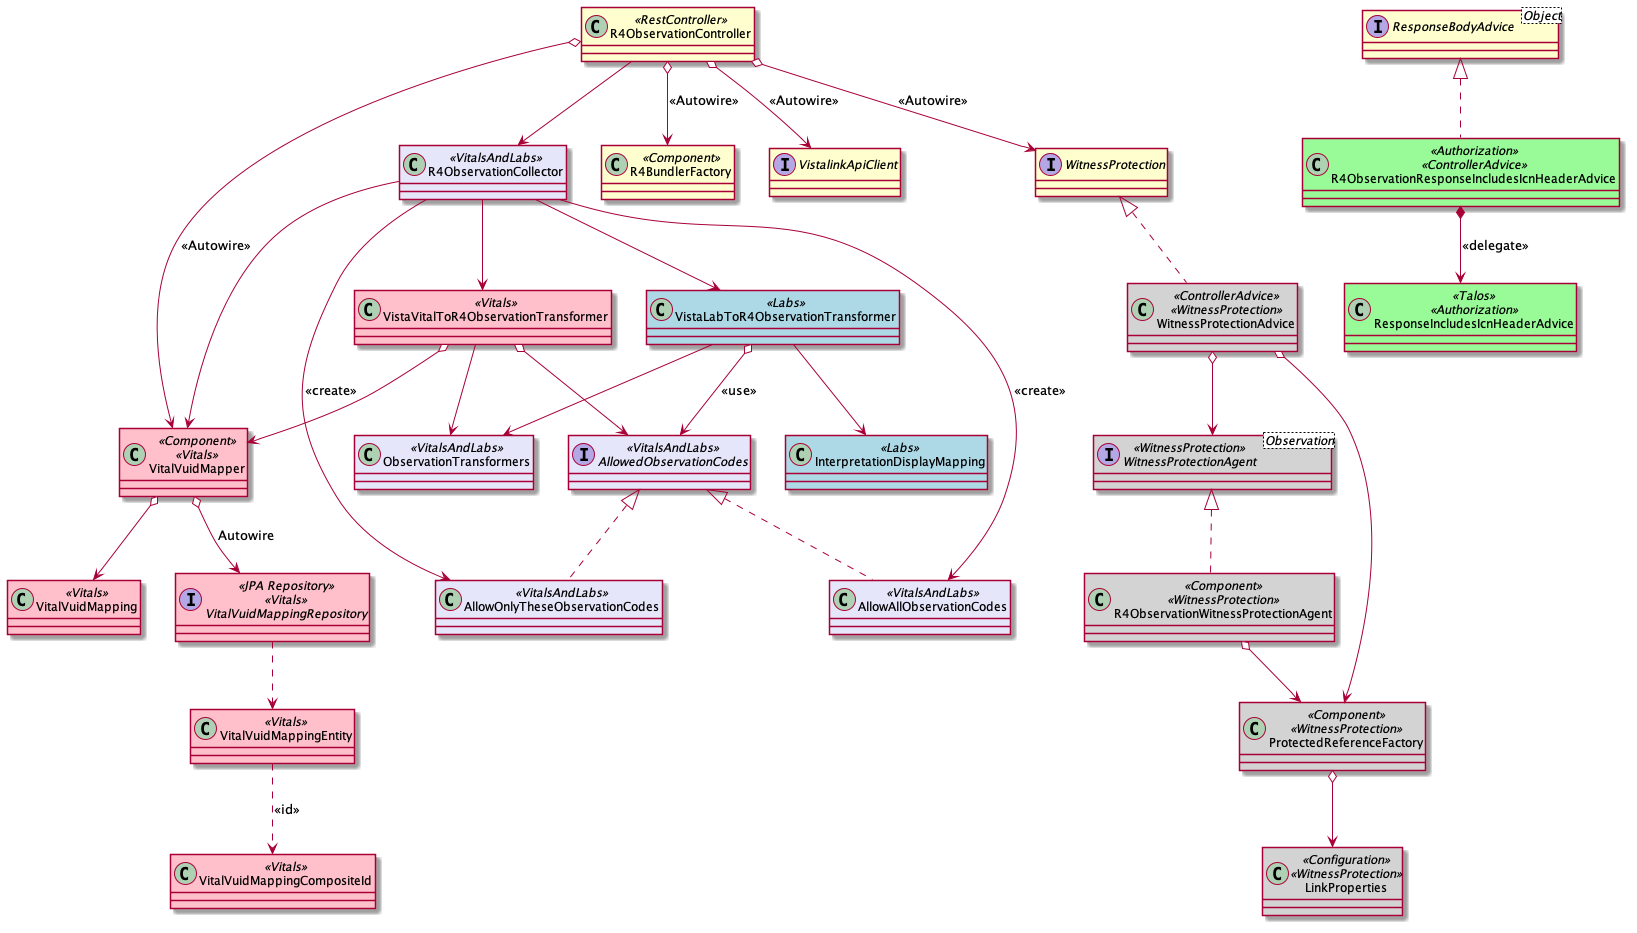

The diagram above was rendered by PlantUML. Its source (embedded in the PNG):
@startuml

skinparam {
  ClassBackgroundColor<<Vitals>> pink
  ClassBackgroundColor<<Labs>> lightblue
  ClassBackgroundColor<<VitalsAndLabs>> lavender
  ClassBackgroundColor<<Authorization>> palegreen
  ClassBackgroundColor<<WitnessProtection>> lightgray
}

interface AllowedObservationCodes <<VitalsAndLabs>>
class AllowAllObservationCodes <<VitalsAndLabs>> implements AllowedObservationCodes
class AllowOnlyTheseObservationCodes <<VitalsAndLabs>> implements AllowedObservationCodes

class InterpretationDisplayMapping <<Labs>>
class ObservationTransformers <<VitalsAndLabs>>
class R4ObservationCollector <<VitalsAndLabs>>
class R4ObservationController <<RestController>>

interface ResponseBodyAdvice<Object>
class R4ObservationResponseIncludesIcnHeaderAdvice <<Authorization>> <<ControllerAdvice>> implements ResponseBodyAdvice
class ResponseIncludesIcnHeaderAdvice <<Talos>> <<Authorization>>

interface  WitnessProtectionAgent<Observation> <<WitnessProtection>>
class R4ObservationWitnessProtectionAgent <<Component>> <<WitnessProtection>> implements WitnessProtectionAgent
R4ObservationWitnessProtectionAgent o--> ProtectedReferenceFactory

class VistaLabToR4ObservationTransformer <<Labs>>
class VistaVitalToR4ObservationTransformer <<Vitals>>

class VitalVuidMapper <<Component>> <<Vitals>>
class VitalVuidMapping <<Vitals>>
class VitalVuidMappingCompositeId <<Vitals>>
class VitalVuidMappingEntity <<Vitals>>
interface VitalVuidMappingRepository <<JPA Repository>> <<Vitals>>

class R4BundlerFactory <<Component>>
interface VistalinkApiClient
interface WitnessProtection
class WitnessProtectionAdvice <<ControllerAdvice>> <<WitnessProtection>> implements WitnessProtection
class ProtectedReferenceFactory <<Component>> <<WitnessProtection>>
class LinkProperties <<Configuration>> <<WitnessProtection>>

R4ObservationController o--> R4BundlerFactory : <<Autowire>>
R4ObservationController o--> VistalinkApiClient : <<Autowire>>
R4ObservationController o--> VitalVuidMapper : <<Autowire>>
R4ObservationController o--> WitnessProtection : <<Autowire>>
R4ObservationController --> R4ObservationCollector

WitnessProtectionAdvice o--> WitnessProtectionAgent
WitnessProtectionAdvice o--> ProtectedReferenceFactory
ProtectedReferenceFactory o--> LinkProperties

R4ObservationCollector --> VistaLabToR4ObservationTransformer
R4ObservationCollector --> VistaVitalToR4ObservationTransformer
R4ObservationCollector --> VitalVuidMapper
R4ObservationCollector --> AllowAllObservationCodes : <<create>>
R4ObservationCollector --> AllowOnlyTheseObservationCodes : <<create>>


R4ObservationResponseIncludesIcnHeaderAdvice *--> ResponseIncludesIcnHeaderAdvice : <<delegate>>

VitalVuidMappingEntity ..> VitalVuidMappingCompositeId : <<id>>
VitalVuidMappingRepository ..> VitalVuidMappingEntity
VitalVuidMapper o--> VitalVuidMapping
VitalVuidMapper o--> VitalVuidMappingRepository : Autowire

VistaVitalToR4ObservationTransformer o--> VitalVuidMapper
VistaVitalToR4ObservationTransformer o--> AllowedObservationCodes
VistaVitalToR4ObservationTransformer --> ObservationTransformers

VistaLabToR4ObservationTransformer o--> AllowedObservationCodes : <<use>>
VistaLabToR4ObservationTransformer --> InterpretationDisplayMapping
VistaLabToR4ObservationTransformer --> ObservationTransformers


@enduml